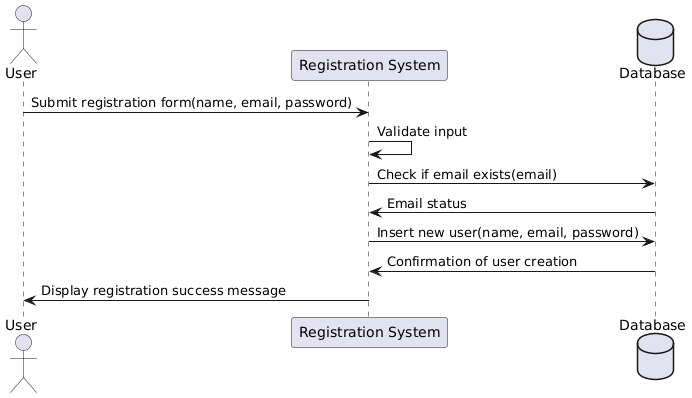

The diagram above was rendered by PlantUML. Its source (embedded in the PNG):
@startuml
actor User
participant "Registration System" as RegSys
database "Database" as DB

User -> RegSys : Submit registration form(name, email, password)
RegSys -> RegSys : Validate input
RegSys -> DB : Check if email exists(email)
DB -> RegSys : Email status
RegSys -> DB : Insert new user(name, email, password)
DB -> RegSys : Confirmation of user creation
RegSys -> User : Display registration success message
@enduml